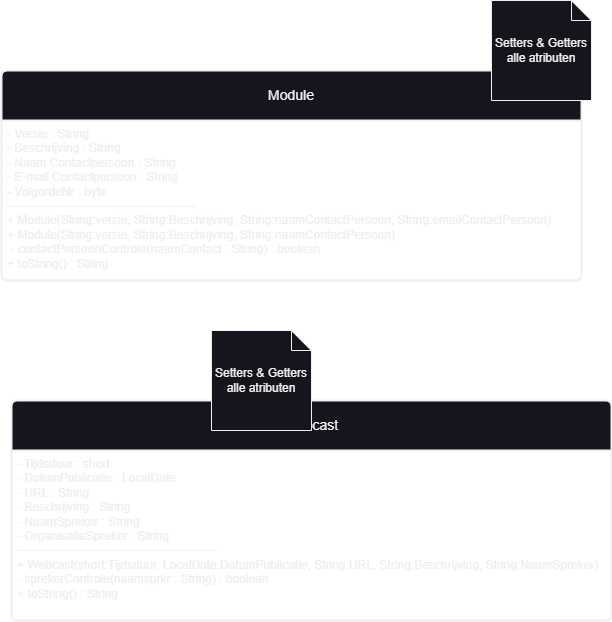

The diagram above was exported from draw.io. Its source (the exported page's mxGraphModel, read from the mxfile embedded in the PNG):
<mxGraphModel dx="472" dy="835" grid="1" gridSize="10" guides="1" tooltips="1" connect="1" arrows="1" fold="1" page="1" pageScale="1" pageWidth="827" pageHeight="1169" math="0" shadow="0">
  <root>
    <mxCell id="0" />
    <mxCell id="1" parent="0" />
    <mxCell id="tjh8vK90y-XZd2cWcj1K-1" value="Module" style="swimlane;childLayout=stackLayout;horizontal=1;startSize=50;horizontalStack=0;rounded=1;fontSize=14;fontStyle=0;strokeWidth=2;resizeParent=0;resizeLast=1;shadow=0;align=center;arcSize=4;whiteSpace=wrap;html=1;" parent="1" vertex="1">
      <mxGeometry x="40" y="240" width="580" height="210" as="geometry" />
    </mxCell>
    <mxCell id="tjh8vK90y-XZd2cWcj1K-2" value="- Versie : String&lt;br&gt;- Beschrijving : String&lt;br&gt;- Naam Contactpersoon : String&lt;br&gt;- E-mail Contactpersoon : String&lt;br&gt;- VolgordeNr : byte&amp;nbsp;&lt;br&gt;-----------------------------------------------&lt;br&gt;+ Module(String:versie, String:Beschrijving, String:naamContactPersoon, String:emailContactPersoon)&lt;br&gt;+ Module(String:versie, String:Beschrijving, String:naamContactPersoon)&lt;br style=&quot;border-color: var(--border-color);&quot;&gt;&amp;nbsp;- contactPersoonControle(naamContact : String) : boolean&lt;br&gt;+ toString() : String" style="align=left;strokeColor=none;fillColor=none;spacingLeft=4;fontSize=12;verticalAlign=top;resizable=0;rotatable=0;part=1;html=1;" parent="tjh8vK90y-XZd2cWcj1K-1" vertex="1">
      <mxGeometry y="50" width="580" height="160" as="geometry" />
    </mxCell>
    <mxCell id="tjh8vK90y-XZd2cWcj1K-3" value="Webcast" style="swimlane;childLayout=stackLayout;horizontal=1;startSize=50;horizontalStack=0;rounded=1;fontSize=14;fontStyle=0;strokeWidth=2;resizeParent=0;resizeLast=1;shadow=0;dashed=0;align=center;arcSize=4;whiteSpace=wrap;html=1;" parent="1" vertex="1">
      <mxGeometry x="50" y="570" width="600" height="220" as="geometry" />
    </mxCell>
    <mxCell id="tjh8vK90y-XZd2cWcj1K-4" value="- Tijdsduur : short&lt;br&gt;- DatumPublicatie : LocalDate&lt;br&gt;- URL : String&lt;br&gt;- Beschrijving : String&lt;br&gt;- NaamSpreker : String&lt;br&gt;- OrganisatieSpreker : String&lt;br&gt;--------------------------------------------------&lt;br&gt;+ Webcast(short:Tijdsduur, LocalDate:DatumPublicatie, String:URL, String:Beschrijving, String:NaamSpreker)&lt;br&gt;- sprekerControle(naamsprkr : String) : boolean&lt;br&gt;+ toString() : String" style="align=left;strokeColor=none;fillColor=none;spacingLeft=4;fontSize=12;verticalAlign=top;resizable=0;rotatable=0;part=1;html=1;" parent="tjh8vK90y-XZd2cWcj1K-3" vertex="1">
      <mxGeometry y="50" width="600" height="170" as="geometry" />
    </mxCell>
    <mxCell id="WHtfwrE5KYZLS8yH8UHX-1" value="Setters &amp;amp; Getters alle atributen" style="shape=note;size=20;whiteSpace=wrap;html=1;" parent="1" vertex="1">
      <mxGeometry x="530" y="170" width="100" height="100" as="geometry" />
    </mxCell>
    <mxCell id="WHtfwrE5KYZLS8yH8UHX-2" value="Setters &amp;amp; Getters alle atributen" style="shape=note;size=20;whiteSpace=wrap;html=1;" parent="1" vertex="1">
      <mxGeometry x="250" y="500" width="100" height="100" as="geometry" />
    </mxCell>
  </root>
</mxGraphModel>